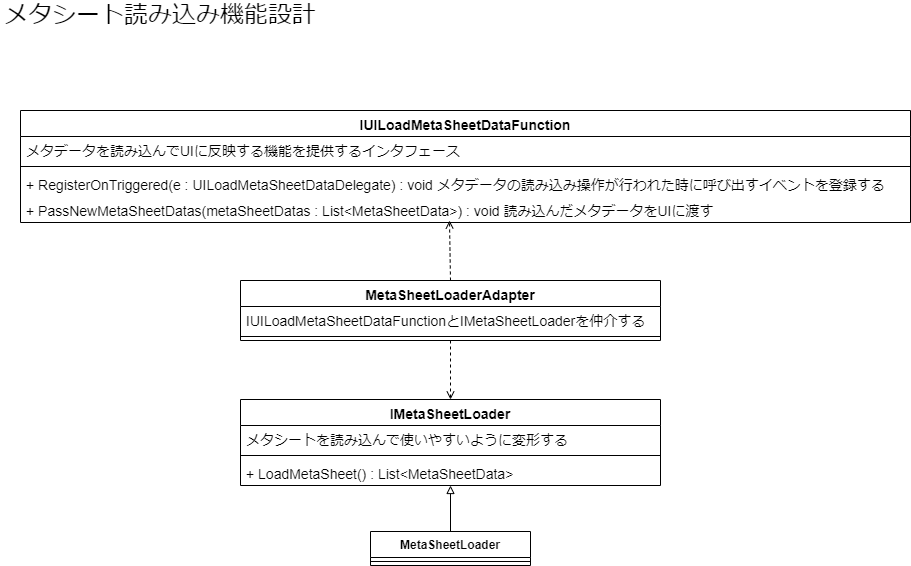

The diagram above was exported from draw.io. Its source (the exported page's mxGraphModel, read from the mxfile embedded in the PNG):
<mxGraphModel dx="1102" dy="865" grid="1" gridSize="10" guides="1" tooltips="1" connect="1" arrows="1" fold="1" page="1" pageScale="1" pageWidth="827" pageHeight="1169" math="0" shadow="0">
  <root>
    <mxCell id="0" />
    <mxCell id="1" parent="0" />
    <mxCell id="mQdgHPCFIMXobPzV2rsf-1" value="MetaSheetLoader" style="swimlane;fontStyle=1;align=center;verticalAlign=top;childLayout=stackLayout;horizontal=1;startSize=26;horizontalStack=0;resizeParent=1;resizeParentMax=0;resizeLast=0;collapsible=1;marginBottom=0;" vertex="1" parent="1">
      <mxGeometry x="390" y="541" width="160" height="34" as="geometry" />
    </mxCell>
    <mxCell id="mQdgHPCFIMXobPzV2rsf-3" value="" style="line;strokeWidth=1;fillColor=none;align=left;verticalAlign=middle;spacingTop=-1;spacingLeft=3;spacingRight=3;rotatable=0;labelPosition=right;points=[];portConstraint=eastwest;" vertex="1" parent="mQdgHPCFIMXobPzV2rsf-1">
      <mxGeometry y="26" width="160" height="8" as="geometry" />
    </mxCell>
    <mxCell id="mQdgHPCFIMXobPzV2rsf-5" value="メタシート読み込み機能設計" style="text;html=1;strokeColor=none;fillColor=none;align=center;verticalAlign=middle;whiteSpace=wrap;rounded=0;fontSize=24;" vertex="1" parent="1">
      <mxGeometry x="20" y="10" width="320" height="30" as="geometry" />
    </mxCell>
    <mxCell id="mQdgHPCFIMXobPzV2rsf-10" value="MetaSheetLoaderAdapter" style="swimlane;fontStyle=1;align=center;verticalAlign=top;childLayout=stackLayout;horizontal=1;startSize=26;horizontalStack=0;resizeParent=1;resizeParentMax=0;resizeLast=0;collapsible=1;marginBottom=0;fontSize=14;" vertex="1" parent="1">
      <mxGeometry x="260" y="290" width="420" height="60" as="geometry" />
    </mxCell>
    <mxCell id="mQdgHPCFIMXobPzV2rsf-11" value="IUILoadMetaSheetDataFunctionとIMetaSheetLoaderを仲介する" style="text;strokeColor=none;fillColor=none;align=left;verticalAlign=top;spacingLeft=4;spacingRight=4;overflow=hidden;rotatable=0;points=[[0,0.5],[1,0.5]];portConstraint=eastwest;fontSize=14;" vertex="1" parent="mQdgHPCFIMXobPzV2rsf-10">
      <mxGeometry y="26" width="420" height="26" as="geometry" />
    </mxCell>
    <mxCell id="mQdgHPCFIMXobPzV2rsf-12" value="" style="line;strokeWidth=1;fillColor=none;align=left;verticalAlign=middle;spacingTop=-1;spacingLeft=3;spacingRight=3;rotatable=0;labelPosition=right;points=[];portConstraint=eastwest;fontSize=24;" vertex="1" parent="mQdgHPCFIMXobPzV2rsf-10">
      <mxGeometry y="52" width="420" height="8" as="geometry" />
    </mxCell>
    <mxCell id="mQdgHPCFIMXobPzV2rsf-14" value="IUILoadMetaSheetDataFunction" style="swimlane;fontStyle=1;align=center;verticalAlign=top;childLayout=stackLayout;horizontal=1;startSize=26;horizontalStack=0;resizeParent=1;resizeParentMax=0;resizeLast=0;collapsible=1;marginBottom=0;fontSize=14;" vertex="1" parent="1">
      <mxGeometry x="40" y="120" width="890" height="112" as="geometry" />
    </mxCell>
    <mxCell id="mQdgHPCFIMXobPzV2rsf-15" value="メタデータを読み込んでUIに反映する機能を提供するインタフェース" style="text;strokeColor=none;fillColor=none;align=left;verticalAlign=top;spacingLeft=4;spacingRight=4;overflow=hidden;rotatable=0;points=[[0,0.5],[1,0.5]];portConstraint=eastwest;fontSize=14;" vertex="1" parent="mQdgHPCFIMXobPzV2rsf-14">
      <mxGeometry y="26" width="890" height="26" as="geometry" />
    </mxCell>
    <mxCell id="mQdgHPCFIMXobPzV2rsf-16" value="" style="line;strokeWidth=1;fillColor=none;align=left;verticalAlign=middle;spacingTop=-1;spacingLeft=3;spacingRight=3;rotatable=0;labelPosition=right;points=[];portConstraint=eastwest;fontSize=24;" vertex="1" parent="mQdgHPCFIMXobPzV2rsf-14">
      <mxGeometry y="52" width="890" height="8" as="geometry" />
    </mxCell>
    <mxCell id="mQdgHPCFIMXobPzV2rsf-17" value="+ RegisterOnTriggered(e : UILoadMetaSheetDataDelegate) : void メタデータの読み込み操作が行われた時に呼び出すイベントを登録する" style="text;strokeColor=none;fillColor=none;align=left;verticalAlign=top;spacingLeft=4;spacingRight=4;overflow=hidden;rotatable=0;points=[[0,0.5],[1,0.5]];portConstraint=eastwest;fontSize=14;" vertex="1" parent="mQdgHPCFIMXobPzV2rsf-14">
      <mxGeometry y="60" width="890" height="26" as="geometry" />
    </mxCell>
    <mxCell id="mQdgHPCFIMXobPzV2rsf-18" value="+ PassNewMetaSheetDatas(metaSheetDatas : List&lt;MetaSheetData&gt;) : void 読み込んだメタデータをUIに渡す" style="text;strokeColor=none;fillColor=none;align=left;verticalAlign=top;spacingLeft=4;spacingRight=4;overflow=hidden;rotatable=0;points=[[0,0.5],[1,0.5]];portConstraint=eastwest;fontSize=14;" vertex="1" parent="mQdgHPCFIMXobPzV2rsf-14">
      <mxGeometry y="86" width="890" height="26" as="geometry" />
    </mxCell>
    <mxCell id="mQdgHPCFIMXobPzV2rsf-19" value="" style="endArrow=open;html=1;rounded=0;fontSize=14;exitX=0.5;exitY=0;exitDx=0;exitDy=0;entryX=0.482;entryY=0.923;entryDx=0;entryDy=0;entryPerimeter=0;dashed=1;endFill=0;" edge="1" parent="1" source="mQdgHPCFIMXobPzV2rsf-10" target="mQdgHPCFIMXobPzV2rsf-18">
      <mxGeometry width="50" height="50" relative="1" as="geometry">
        <mxPoint x="350" y="250" as="sourcePoint" />
        <mxPoint x="470" y="250" as="targetPoint" />
      </mxGeometry>
    </mxCell>
    <mxCell id="mQdgHPCFIMXobPzV2rsf-20" value="" style="endArrow=open;html=1;rounded=0;fontSize=14;entryX=0.5;entryY=0;entryDx=0;entryDy=0;dashed=1;endFill=0;exitX=0.5;exitY=1;exitDx=0;exitDy=0;" edge="1" parent="1" source="mQdgHPCFIMXobPzV2rsf-10" target="mQdgHPCFIMXobPzV2rsf-22">
      <mxGeometry width="50" height="50" relative="1" as="geometry">
        <mxPoint x="470.21000000000004" y="376.5980000000004" as="sourcePoint" />
        <mxPoint x="470" y="430" as="targetPoint" />
      </mxGeometry>
    </mxCell>
    <mxCell id="mQdgHPCFIMXobPzV2rsf-21" value="" style="endArrow=block;html=1;rounded=0;fontSize=14;entryX=0.5;entryY=1;entryDx=0;entryDy=0;endFill=0;exitX=0.5;exitY=0;exitDx=0;exitDy=0;" edge="1" parent="1" source="mQdgHPCFIMXobPzV2rsf-1">
      <mxGeometry width="50" height="50" relative="1" as="geometry">
        <mxPoint x="480.21000000000004" y="417.5980000000004" as="sourcePoint" />
        <mxPoint x="470" y="495" as="targetPoint" />
      </mxGeometry>
    </mxCell>
    <mxCell id="mQdgHPCFIMXobPzV2rsf-22" value="IMetaSheetLoader" style="swimlane;fontStyle=1;align=center;verticalAlign=top;childLayout=stackLayout;horizontal=1;startSize=26;horizontalStack=0;resizeParent=1;resizeParentMax=0;resizeLast=0;collapsible=1;marginBottom=0;fontSize=14;" vertex="1" parent="1">
      <mxGeometry x="260" y="409" width="420" height="86" as="geometry" />
    </mxCell>
    <mxCell id="mQdgHPCFIMXobPzV2rsf-23" value="メタシートを読み込んで使いやすいように変形する" style="text;strokeColor=none;fillColor=none;align=left;verticalAlign=top;spacingLeft=4;spacingRight=4;overflow=hidden;rotatable=0;points=[[0,0.5],[1,0.5]];portConstraint=eastwest;fontSize=14;" vertex="1" parent="mQdgHPCFIMXobPzV2rsf-22">
      <mxGeometry y="26" width="420" height="26" as="geometry" />
    </mxCell>
    <mxCell id="mQdgHPCFIMXobPzV2rsf-24" value="" style="line;strokeWidth=1;fillColor=none;align=left;verticalAlign=middle;spacingTop=-1;spacingLeft=3;spacingRight=3;rotatable=0;labelPosition=right;points=[];portConstraint=eastwest;fontSize=24;" vertex="1" parent="mQdgHPCFIMXobPzV2rsf-22">
      <mxGeometry y="52" width="420" height="8" as="geometry" />
    </mxCell>
    <mxCell id="mQdgHPCFIMXobPzV2rsf-25" value="+ LoadMetaSheet() : List&lt;MetaSheetData&gt;" style="text;strokeColor=none;fillColor=none;align=left;verticalAlign=top;spacingLeft=4;spacingRight=4;overflow=hidden;rotatable=0;points=[[0,0.5],[1,0.5]];portConstraint=eastwest;fontSize=14;" vertex="1" parent="mQdgHPCFIMXobPzV2rsf-22">
      <mxGeometry y="60" width="420" height="26" as="geometry" />
    </mxCell>
  </root>
</mxGraphModel>